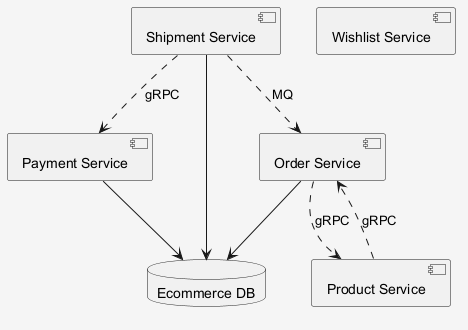

The diagram above was rendered by PlantUML. Its source (embedded in the PNG):
@startuml
skinparam shadowing false
skinparam backgroundColor #F5F5F5
component "Shipment Service" as C_ShipmentService
component "Wishlist Service" as C_WishlistService
component "Payment Service" as C_PaymentService
component "Product Service" as C_ProductService
component "Order Service" as C_OrderService
database "Ecommerce DB" as DB_ecommerce
C_ShipmentService --> DB_ecommerce
C_PaymentService --> DB_ecommerce
C_OrderService --> DB_ecommerce
C_ShipmentService ..> C_PaymentService : gRPC
C_OrderService ..> C_ProductService : gRPC
C_ProductService ..> C_OrderService : gRPC
C_ShipmentService ..> C_OrderService : MQ
@enduml